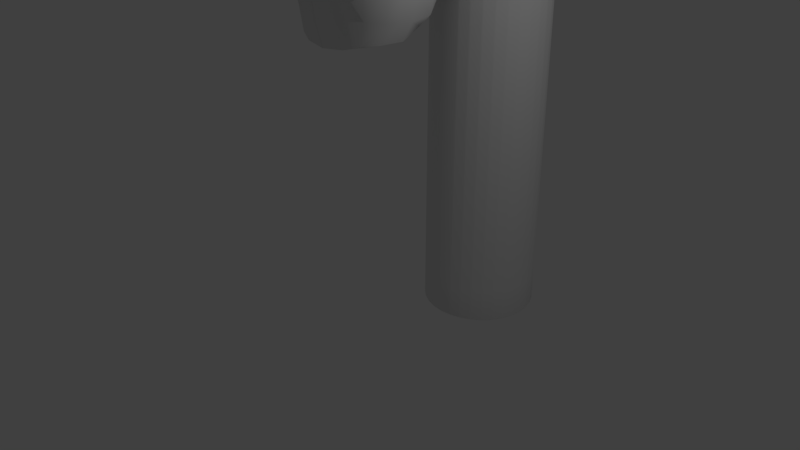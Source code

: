 # Source: OrgMech1_WIP_Modeling_9_ToArms.blend  (saved by Blender 2.79.0; exported with 4.5.12 LTS)
import bpy
from mathutils import Matrix  # noqa: F401  (used for matrix-valued properties, if any)

bpy.ops.wm.read_factory_settings(use_empty=True)
scene = bpy.context.scene
scene.name = 'Scene'

# ---- collections
col_collection_1 = bpy.data.collections.new('Collection 1'); scene.collection.children.link(col_collection_1)
col_collection_5 = bpy.data.collections.new('Collection 5'); scene.collection.children.link(col_collection_5)

# ---- node groups
ng_auto_smooth = bpy.data.node_groups.new('Auto Smooth', 'GeometryNodeTree')
_s = ng_auto_smooth.interface.new_socket(name='Geometry', in_out='OUTPUT', socket_type='NodeSocketGeometry')
_s = ng_auto_smooth.interface.new_socket(name='Geometry', in_out='INPUT', socket_type='NodeSocketGeometry')
_s = ng_auto_smooth.interface.new_socket(name='Angle', in_out='INPUT', socket_type='NodeSocketFloat')
_s.subtype = 'ANGLE'
_s.min_value = 0.0
_s.max_value = 3.142
ng_auto_smooth.is_modifier = True
_N = ng_auto_smooth.nodes; _L = ng_auto_smooth.links
n0 = _N.new('NodeGroupOutput'); n0.name = 'Group Output'; n0.location = (480, -100)
n1 = _N.new('NodeGroupInput'); n1.name = 'Group Input'; n1.location = (-420, -300)
n2 = _N.new('NodeGroupInput'); n2.name = 'Group Input.001'; n2.location = (-60, -100)
n3 = _N.new('GeometryNodeSetShadeSmooth'); n3.name = 'Set Shade Smooth'; n3.location = (120, -100)
n3.domain = 'EDGE'
n4 = _N.new('GeometryNodeSetShadeSmooth'); n4.name = 'Set Shade Smooth.001'; n4.location = (300, -100)
n5 = _N.new('GeometryNodeInputMeshEdgeAngle'); n5.name = 'Edge Angle'; n5.location = (-420, -220)
n6 = _N.new('GeometryNodeInputEdgeSmooth'); n6.name = 'Is Edge Smooth'; n6.location = (-60, -160)
n7 = _N.new('GeometryNodeInputShadeSmooth'); n7.name = 'Is Face Smooth'; n7.location = (-240, -340)
n8 = _N.new('FunctionNodeBooleanMath'); n8.name = 'Boolean Math'; n8.location = (-60, -220)
n9 = _N.new('FunctionNodeCompare'); n9.name = 'Compare'; n9.location = (-240, -180)
n9.operation = 'LESS_EQUAL'
_L.new(n5.outputs[0], n9.inputs[0])
_L.new(n4.outputs[0], n0.inputs[0])
_L.new(n1.outputs[1], n9.inputs[1])
_L.new(n9.outputs[0], n8.inputs[0])
_L.new(n7.outputs[0], n8.inputs[1])
_L.new(n2.outputs[0], n3.inputs[0])
_L.new(n6.outputs[0], n3.inputs[1])
_L.new(n3.outputs[0], n4.inputs[0])
_L.new(n8.outputs[0], n3.inputs[2])
n0.is_active_output = True

# ---- world
world_world = bpy.data.worlds.new('World'); scene.world = world_world
world_world.color = (0.05088, 0.05088, 0.05088)
world_world.use_sun_shadow = False
world_world.sun_shadow_jitter_overblur = 0.0
world_world.cycles.sampling_method = 'MANUAL'

# ---- cameras
cam_camera = bpy.data.cameras.new('Camera')
cam_camera.clip_end = 100.0
cam_camera.lens = 35.0
cam_camera.sensor_width = 32.0
cam_camera.sensor_height = 18.0
cam_camera.ortho_scale = 7.314
cam_camera.dof.focus_distance = 0.0

# ---- lights
light_lamp = bpy.data.lights.new('Lamp', 'POINT')
light_lamp.transmission_factor = 0.0
light_lamp.cutoff_distance = 30.0
light_lamp.energy = 100.0
light_lamp.shadow_buffer_clip_start = 1.001
light_lamp.shadow_soft_size = 0.1
light_lamp.shadow_maximum_resolution = 0.006
light_lamp.use_absolute_resolution = True

# ---- meshes
me_cylinder_002 = bpy.data.meshes.new('Cylinder.002')
me_cylinder_002.from_pydata([(0.0, 0.8, -3.346), (0.0, 0.8, 2.262), (0.1561, 0.7846, -3.346), (0.1561, 0.7846, 2.262), (0.3061, 0.7391, -3.346), (0.3061, 0.7391, 2.262), (0.4445, 0.6652, -3.346), (0.4445, 0.6652, 2.262), (0.5657, 0.5657, -3.346), (0.5657, 0.5657, 2.262), (0.6652, 0.4445, -3.346), (0.6652, 0.4445, 2.262), (0.7391, 0.3061, -3.346), (0.7391, 0.3061, 2.262), (0.7846, 0.1561, -3.346), (0.7846, 0.1561, 2.262), (0.8, 6.04e-08, -3.346), (0.8, 6.04e-08, 2.262), (0.7846, -0.1561, -3.346), (0.7846, -0.1561, 2.262), (0.7391, -0.3061, -3.346), (0.7391, -0.3061, 2.262), (0.6652, -0.4445, -3.346), (0.6652, -0.4445, 2.262), (0.5657, -0.5657, -3.346), (0.5657, -0.5657, 2.262), (0.4445, -0.6652, -3.346), (0.4445, -0.6652, 2.262), (0.3061, -0.7391, -3.346), (0.3061, -0.7391, 2.262), (0.1561, -0.7846, -3.346), (0.1561, -0.7846, 2.262), (0.0, -0.8, -3.346), (0.0, -0.8, 2.262), (0.0, 0.8, -2.878), (0.0, 0.8, -2.411), (0.0, 0.8, -1.944), (0.0, 0.8, -1.476), (0.0, 0.8, -1.009), (0.0, 0.8, -0.5419), (0.0, 0.8, -0.07467), (0.0, 0.8, 0.3926), (0.0, 0.8, 0.8599), (0.0, 0.8, 1.327), (0.0, 0.8, 1.794), (0.1561, 0.7846, 1.794), (0.1561, 0.7846, 1.327), (0.1561, 0.7846, 0.8599), (0.1561, 0.7846, 0.3926), (0.1561, 0.7846, -0.07467), (0.1561, 0.7846, -0.5419), (0.1561, 0.7846, -1.009), (0.1561, 0.7846, -1.476), (0.1561, 0.7846, -1.944), (0.1561, 0.7846, -2.411), (0.1561, 0.7846, -2.878), (0.3061, 0.7391, 1.794), (0.3061, 0.7391, 1.327), (0.3061, 0.7391, 0.8599), (0.3061, 0.7391, 0.3926), (0.3061, 0.7391, -0.07467), (0.3061, 0.7391, -0.5419), (0.3061, 0.7391, -1.009), (0.3061, 0.7391, -1.476), (0.3061, 0.7391, -1.944), (0.3061, 0.7391, -2.411), (0.3061, 0.7391, -2.878), (0.4445, 0.6652, 1.794), (0.4445, 0.6652, 1.327), (0.4445, 0.6652, 0.8599), (0.4445, 0.6652, 0.3926), (0.4445, 0.6652, -0.07467), (0.4445, 0.6652, -0.5419), (0.4445, 0.6652, -1.009), (0.4445, 0.6652, -1.476), (0.4445, 0.6652, -1.944), (0.4445, 0.6652, -2.411), (0.4445, 0.6652, -2.878), (0.5657, 0.5657, 1.794), (0.5657, 0.5657, 1.327), (0.5657, 0.5657, 0.8599), (0.5657, 0.5657, 0.3926), (0.5657, 0.5657, -0.07467), (0.5657, 0.5657, -0.5419), (0.5657, 0.5657, -1.009), (0.5657, 0.5657, -1.476), (0.5657, 0.5657, -1.944), (0.5657, 0.5657, -2.411), (0.5657, 0.5657, -2.878), (0.6652, 0.4445, 1.794), (0.6652, 0.4445, 1.327), (0.6652, 0.4445, 0.8599), (0.6652, 0.4445, 0.3926), (0.6652, 0.4445, -0.07467), (0.6652, 0.4445, -0.5419), (0.6652, 0.4445, -1.009), (0.6652, 0.4445, -1.476), (0.6652, 0.4445, -1.944), (0.6652, 0.4445, -2.411), (0.6652, 0.4445, -2.878), (0.7391, 0.3061, 1.794), (0.7391, 0.3061, 1.327), (0.7391, 0.3061, 0.8599), (0.7391, 0.3061, 0.3926), (0.7391, 0.3061, -0.07467), (0.7391, 0.3061, -0.5419), (0.7391, 0.3061, -1.009), (0.7391, 0.3061, -1.476), (0.7391, 0.3061, -1.944), (0.7391, 0.3061, -2.411), (0.7391, 0.3061, -2.878), (0.7846, 0.1561, 1.794), (0.7846, 0.1561, 1.327), (0.7846, 0.1561, 0.8599), (0.7846, 0.1561, 0.3926), (0.7846, 0.1561, -0.07467), (0.7846, 0.1561, -0.5419), (0.7846, 0.1561, -1.009), (0.7846, 0.1561, -1.476), (0.7846, 0.1561, -1.944), (0.7846, 0.1561, -2.411), (0.7846, 0.1561, -2.878), (0.8, 6.04e-08, 1.794), (0.8, 6.04e-08, 1.327), (0.8, 6.04e-08, 0.8599), (0.8, 6.04e-08, 0.3926), (0.8, 6.04e-08, -0.07467), (0.8, 6.04e-08, -0.5419), (0.8, 6.04e-08, -1.009), (0.8, 6.04e-08, -1.476), (0.8, 6.04e-08, -1.944), (0.8, 6.04e-08, -2.411), (0.8, 6.04e-08, -2.878), (0.7846, -0.1561, 1.794), (0.7846, -0.1561, 1.327), (0.7846, -0.1561, 0.8599), (0.7846, -0.1561, 0.3926), (0.7846, -0.1561, -0.07467), (0.7846, -0.1561, -0.5419), (0.7846, -0.1561, -1.009), (0.7846, -0.1561, -1.476), (0.7846, -0.1561, -1.944), (0.7846, -0.1561, -2.411), (0.7846, -0.1561, -2.878), (0.7391, -0.3061, 1.794), (0.7391, -0.3061, 1.327), (0.7391, -0.3061, 0.8599), (0.7391, -0.3061, 0.3926), (0.7391, -0.3061, -0.07467), (0.7391, -0.3061, -0.5419), (0.7391, -0.3061, -1.009), (0.7391, -0.3061, -1.476), (0.7391, -0.3061, -1.944), (0.7391, -0.3061, -2.411), (0.7391, -0.3061, -2.878), (0.6652, -0.4445, 1.794), (0.6652, -0.4445, 1.327), (0.6652, -0.4445, 0.8599), (0.6652, -0.4445, 0.3926), (0.6652, -0.4445, -0.07467), (0.6652, -0.4445, -0.5419), (0.6652, -0.4445, -1.009), (0.6652, -0.4445, -1.476), (0.6652, -0.4445, -1.944), (0.6652, -0.4445, -2.411), (0.6652, -0.4445, -2.878), (0.5657, -0.5657, 1.794), (0.5657, -0.5657, 1.327), (0.5657, -0.5657, 0.8599), (0.5657, -0.5657, 0.3926), (0.5657, -0.5657, -0.07467), (0.5657, -0.5657, -0.5419), (0.5657, -0.5657, -1.009), (0.5657, -0.5657, -1.476), (0.5657, -0.5657, -1.944), (0.5657, -0.5657, -2.411), (0.5657, -0.5657, -2.878), (0.4445, -0.6652, 1.794), (0.4445, -0.6652, 1.327), (0.4445, -0.6652, 0.8599), (0.4445, -0.6652, 0.3926), (0.4445, -0.6652, -0.07467), (0.4445, -0.6652, -0.5419), (0.4445, -0.6652, -1.009), (0.4445, -0.6652, -1.476), (0.4445, -0.6652, -1.944), (0.4445, -0.6652, -2.411), (0.4445, -0.6652, -2.878), (0.3061, -0.7391, 1.794), (0.3061, -0.7391, 1.327), (0.3061, -0.7391, 0.8599), (0.3061, -0.7391, 0.3926), (0.3061, -0.7391, -0.07467), (0.3061, -0.7391, -0.5419), (0.3061, -0.7391, -1.009), (0.3061, -0.7391, -1.476), (0.3061, -0.7391, -1.944), (0.3061, -0.7391, -2.411), (0.3061, -0.7391, -2.878), (0.1561, -0.7846, 1.794), (0.1561, -0.7846, 1.327), (0.1561, -0.7846, 0.8599), (0.1561, -0.7846, 0.3926), (0.1561, -0.7846, -0.07467), (0.1561, -0.7846, -0.5419), (0.1561, -0.7846, -1.009), (0.1561, -0.7846, -1.476), (0.1561, -0.7846, -1.944), (0.1561, -0.7846, -2.411), (0.1561, -0.7846, -2.878), (0.0, -0.8, 1.794), (0.0, -0.8, 1.327), (0.0, -0.8, 0.8599), (0.0, -0.8, 0.3926), (0.0, -0.8, -0.07467), (0.0, -0.8, -0.5419), (0.0, -0.8, -1.009), (0.0, -0.8, -1.476), (0.0, -0.8, -1.944), (0.0, -0.8, -2.411), (0.0, -0.8, -2.878), (0.0, 0.8, 0.6262), (0.1561, 0.7846, 0.6262), (0.3061, 0.7391, 0.6262), (0.4445, 0.6652, 0.6262), (0.5657, 0.5657, 0.6262), (0.6652, 0.4445, 0.6262), (0.7391, 0.3061, 0.6262), (0.7846, 0.1561, 0.6262), (0.8, 6.04e-08, 0.6262), (0.7846, -0.1561, 0.6262), (0.7391, -0.3061, 0.6262), (0.6652, -0.4445, 0.6262), (0.5657, -0.5657, 0.6262), (0.4445, -0.6652, 0.6262), (0.3061, -0.7391, 0.6262), (0.1561, -0.7846, 0.6262), (0.0, -0.8, 0.6262), (0.0, 0.8, 1.093), (0.1561, 0.7846, 1.093), (0.3061, 0.7391, 1.093), (0.4445, 0.6652, 1.093), (0.5657, 0.5657, 1.093), (0.6652, 0.4445, 1.093), (0.7391, 0.3061, 1.093), (0.7846, 0.1561, 1.093), (0.8, 6.04e-08, 1.093), (0.7846, -0.1561, 1.093), (0.7391, -0.3061, 1.093), (0.6652, -0.4445, 1.093), (0.5657, -0.5657, 1.093), (0.4445, -0.6652, 1.093), (0.3061, -0.7391, 1.093), (0.1561, -0.7846, 1.093), (0.0, -0.8, 1.093)], [], [(44, 1, 3, 45), (45, 3, 5, 56), (56, 5, 7, 67), (67, 7, 9, 78), (78, 9, 11, 89), (89, 11, 13, 100), (100, 13, 15, 111), (111, 15, 17, 122), (122, 17, 19, 133), (133, 19, 21, 144), (144, 21, 23, 155), (155, 23, 25, 166), (166, 25, 27, 177), (177, 27, 29, 188), (188, 29, 31, 199), (199, 31, 33, 210), (30, 209, 220, 32), (209, 208, 219, 220), (208, 207, 218, 219), (207, 206, 217, 218), (206, 205, 216, 217), (205, 204, 215, 216), (204, 203, 214, 215), (203, 202, 213, 214), (236, 201, 212, 237), (253, 200, 211, 254), (200, 199, 210, 211), (28, 198, 209, 30), (198, 197, 208, 209), (197, 196, 207, 208), (196, 195, 206, 207), (195, 194, 205, 206), (194, 193, 204, 205), (193, 192, 203, 204), (192, 191, 202, 203), (235, 190, 201, 236), (252, 189, 200, 253), (189, 188, 199, 200), (26, 187, 198, 28), (187, 186, 197, 198), (186, 185, 196, 197), (185, 184, 195, 196), (184, 183, 194, 195), (183, 182, 193, 194), (182, 181, 192, 193), (181, 180, 191, 192), (234, 179, 190, 235), (251, 178, 189, 252), (178, 177, 188, 189), (24, 176, 187, 26), (176, 175, 186, 187), (175, 174, 185, 186), (174, 173, 184, 185), (173, 172, 183, 184), (172, 171, 182, 183), (171, 170, 181, 182), (170, 169, 180, 181), (233, 168, 179, 234), (250, 167, 178, 251), (167, 166, 177, 178), (22, 165, 176, 24), (165, 164, 175, 176), (164, 163, 174, 175), (163, 162, 173, 174), (162, 161, 172, 173), (161, 160, 171, 172), (160, 159, 170, 171), (159, 158, 169, 170), (232, 157, 168, 233), (249, 156, 167, 250), (156, 155, 166, 167), (20, 154, 165, 22), (154, 153, 164, 165), (153, 152, 163, 164), (152, 151, 162, 163), (151, 150, 161, 162), (150, 149, 160, 161), (149, 148, 159, 160), (148, 147, 158, 159), (231, 146, 157, 232), (248, 145, 156, 249), (145, 144, 155, 156), (18, 143, 154, 20), (143, 142, 153, 154), (142, 141, 152, 153), (141, 140, 151, 152), (140, 139, 150, 151), (139, 138, 149, 150), (138, 137, 148, 149), (137, 136, 147, 148), (230, 135, 146, 231), (247, 134, 145, 248), (134, 133, 144, 145), (16, 132, 143, 18), (132, 131, 142, 143), (131, 130, 141, 142), (130, 129, 140, 141), (129, 128, 139, 140), (128, 127, 138, 139), (127, 126, 137, 138), (126, 125, 136, 137), (229, 124, 135, 230), (246, 123, 134, 247), (123, 122, 133, 134), (14, 121, 132, 16), (121, 120, 131, 132), (120, 119, 130, 131), (119, 118, 129, 130), (118, 117, 128, 129), (117, 116, 127, 128), (116, 115, 126, 127), (115, 114, 125, 126), (228, 113, 124, 229), (245, 112, 123, 246), (112, 111, 122, 123), (12, 110, 121, 14), (110, 109, 120, 121), (109, 108, 119, 120), (108, 107, 118, 119), (107, 106, 117, 118), (106, 105, 116, 117), (105, 104, 115, 116), (104, 103, 114, 115), (227, 102, 113, 228), (244, 101, 112, 245), (101, 100, 111, 112), (10, 99, 110, 12), (99, 98, 109, 110), (98, 97, 108, 109), (97, 96, 107, 108), (96, 95, 106, 107), (95, 94, 105, 106), (94, 93, 104, 105), (93, 92, 103, 104), (226, 91, 102, 227), (243, 90, 101, 244), (90, 89, 100, 101), (8, 88, 99, 10), (88, 87, 98, 99), (87, 86, 97, 98), (86, 85, 96, 97), (85, 84, 95, 96), (84, 83, 94, 95), (83, 82, 93, 94), (82, 81, 92, 93), (225, 80, 91, 226), (242, 79, 90, 243), (79, 78, 89, 90), (6, 77, 88, 8), (77, 76, 87, 88), (76, 75, 86, 87), (75, 74, 85, 86), (74, 73, 84, 85), (73, 72, 83, 84), (72, 71, 82, 83), (71, 70, 81, 82), (224, 69, 80, 225), (241, 68, 79, 242), (68, 67, 78, 79), (4, 66, 77, 6), (66, 65, 76, 77), (65, 64, 75, 76), (64, 63, 74, 75), (63, 62, 73, 74), (62, 61, 72, 73), (61, 60, 71, 72), (60, 59, 70, 71), (223, 58, 69, 224), (240, 57, 68, 241), (57, 56, 67, 68), (2, 55, 66, 4), (55, 54, 65, 66), (54, 53, 64, 65), (53, 52, 63, 64), (52, 51, 62, 63), (51, 50, 61, 62), (50, 49, 60, 61), (49, 48, 59, 60), (222, 47, 58, 223), (239, 46, 57, 240), (46, 45, 56, 57), (0, 34, 55, 2), (34, 35, 54, 55), (35, 36, 53, 54), (36, 37, 52, 53), (37, 38, 51, 52), (38, 39, 50, 51), (39, 40, 49, 50), (40, 41, 48, 49), (221, 42, 47, 222), (238, 43, 46, 239), (43, 44, 45, 46), (3, 1, 33, 31), (5, 3, 31, 29), (7, 5, 29, 27), (9, 7, 27, 25), (11, 9, 25, 23), (13, 11, 23, 21), (15, 13, 21, 19, 17), (0, 2, 30, 32), (2, 4, 28, 30), (4, 6, 26, 28), (6, 8, 24, 26), (8, 10, 22, 24), (10, 12, 14, 16, 18, 20, 22), (41, 221, 222, 48), (48, 222, 223, 59), (59, 223, 224, 70), (70, 224, 225, 81), (81, 225, 226, 92), (92, 226, 227, 103), (103, 227, 228, 114), (114, 228, 229, 125), (125, 229, 230, 136), (136, 230, 231, 147), (147, 231, 232, 158), (158, 232, 233, 169), (169, 233, 234, 180), (180, 234, 235, 191), (191, 235, 236, 202), (202, 236, 237, 213), (42, 238, 239, 47), (47, 239, 240, 58), (58, 240, 241, 69), (69, 241, 242, 80), (80, 242, 243, 91), (91, 243, 244, 102), (102, 244, 245, 113), (113, 245, 246, 124), (124, 246, 247, 135), (135, 247, 248, 146), (146, 248, 249, 157), (157, 249, 250, 168), (168, 250, 251, 179), (179, 251, 252, 190), (190, 252, 253, 201), (201, 253, 254, 212)])
me_cylinder_002.polygons.foreach_set('use_smooth', [True] * 237)
me_cylinder_002.use_remesh_preserve_volume = False
me_cylinder_002.use_remesh_preserve_attributes = False
me_cylinder_002.use_mirror_vertex_groups = False
me_cylinder_002.update()
me_cube_004 = bpy.data.meshes.new('Cube.004')
me_cube_004.from_pydata([(0.0, 0.7753, -0.1729), (0.0, 0.762, -0.02176), (0.0, 0.7223, 0.1294), (0.0, 0.6563, 0.2671), (0.1954, 0.762, -0.1703), (0.3462, 0.7223, -0.1661), (0.484, 0.6563, -0.1651), (0.0, 0.762, -0.3056), (0.0, 0.7223, -0.4206), (0.0, 0.6563, -0.5205), (0.1926, 0.7489, -0.02445), (0.3408, 0.7098, -0.02969), (0.4761, 0.6449, -0.03492), (0.1871, 0.7098, 0.124), (0.3293, 0.6732, 0.1125), (0.4579, 0.6133, 0.09961), (0.1815, 0.6449, 0.2593), (0.3165, 0.6133, 0.2411), (0.4345, 0.564, 0.2177), (0.1926, 0.7489, -0.3002), (0.1871, 0.7098, -0.4132), (0.1815, 0.6449, -0.5115), (0.3408, 0.7098, -0.2875), (0.3293, 0.6732, -0.3946), (0.3165, 0.6133, -0.4887), (0.4761, 0.6449, -0.2812), (0.4579, 0.6133, -0.3822), (0.4345, 0.564, -0.4682), (0.8116, 4.864e-10, -0.179), (0.8001, 0.1573, -0.1788), (0.7604, 0.3081, -0.176), (0.6944, 0.4459, -0.1714), (0.7976, 4.864e-10, -0.02142), (0.7563, 1.337e-09, 0.1294), (0.6893, 4.864e-10, 0.2671), (0.7875, -0.1573, -0.1787), (0.7293, -0.3055, -0.1758), (0.6409, -0.4355, -0.1714), (0.7987, 4.864e-10, -0.3292), (0.7594, -3.639e-10, -0.4556), (0.6937, 4.864e-10, -0.5586), (0.787, 0.1545, -0.324), (0.7479, 0.3027, -0.3085), (0.683, 0.4381, -0.2931), (0.7479, 0.149, -0.448), (0.7113, 0.2912, -0.4247), (0.6514, 0.4198, -0.3986), (0.683, 0.1434, -0.5488), (0.6514, 0.2784, -0.5234), (0.6021, 0.3964, -0.4867), (0.787, 0.1545, -0.02419), (0.7479, 0.149, 0.124), (0.6829, 0.1434, 0.2593), (0.7479, 0.3027, -0.02998), (0.7113, 0.2912, 0.1125), (0.6514, 0.2784, 0.2411), (0.683, 0.4381, -0.03552), (0.6514, 0.4198, 0.09967), (0.6021, 0.3964, 0.2177), (0.7731, -0.1545, -0.02419), (0.7154, -0.2997, -0.02999), (0.6284, -0.4273, -0.03552), (0.7312, -0.1487, 0.124), (0.6761, -0.2867, 0.1125), (0.595, -0.408, 0.09967), (0.6649, -0.1424, 0.2593), (0.6153, -0.2716, 0.2411), (0.5466, -0.3823, 0.2177), (0.7754, -0.1545, -0.3235), (0.7381, -0.1484, -0.4477), (0.6747, -0.1406, -0.5488), (0.7185, -0.2997, -0.308), (0.6851, -0.2867, -0.4239), (0.6288, -0.2695, -0.5231), (0.6317, -0.4273, -0.2931), (0.6049, -0.408, -0.3986), (0.5615, -0.3817, -0.4866), (0.0, -0.7346, -0.1718), (0.08933, -0.7213, -0.1689), (0.2401, -0.6816, -0.1646), (0.3897, -0.6156, -0.1639), (0.0, -0.6996, 0.1294), (0.0, -0.6336, 0.2671), (0.0, -0.7213, -0.303), (0.0, -0.6816, -0.417), (0.0, -0.6156, -0.5169), (0.09172, -0.7083, -0.2974), (0.2393, -0.6692, -0.2848), (0.3855, -0.6042, -0.2791), (0.09909, -0.6692, -0.4097), (0.2397, -0.6326, -0.3911), (0.3767, -0.5726, -0.3796), (0.1111, -0.6042, -0.5079), (0.2433, -0.5726, -0.4853), (0.3663, -0.5233, -0.4658), (0.08101, -0.6872, 0.124), (0.08698, -0.6222, 0.2593), (0.2347, -0.6692, -0.02948), (0.2232, -0.6506, 0.1125), (0.221, -0.5906, 0.2411), (0.3816, -0.6042, -0.03469), (0.3624, -0.5906, 0.0996), (0.3463, -0.5413, 0.2177), (0.0, 4.864e-10, -0.8069), (0.0, 0.1573, -0.7936), (0.0, 0.3081, -0.7539), (0.0, 0.4459, -0.6879), (0.1954, 4.864e-10, -0.7936), (0.3461, 5.074e-05, -0.7539), (0.4836, 0.0003473, -0.7011), (0.0, -0.155, -0.7936), (0.0, -0.2979, -0.7539), (0.0, -0.4272, -0.6879), (0.1926, 0.1545, -0.7805), (0.3408, 0.149, -0.7414), (0.4761, 0.1434, -0.6893), (0.1871, 0.3027, -0.7414), (0.3293, 0.2912, -0.7048), (0.4579, 0.2784, -0.6565), (0.1815, 0.4381, -0.6765), (0.3165, 0.4198, -0.6449), (0.4345, 0.3964, -0.6053), (0.1892, -0.1519, -0.7805), (0.1725, -0.2922, -0.7414), (0.1497, -0.4192, -0.6765), (0.3353, -0.145, -0.7414), (0.3112, -0.2797, -0.7048), (0.2807, -0.4006, -0.6449), (0.4694, -0.138, -0.6893), (0.4384, -0.2651, -0.6565), (0.3982, -0.3764, -0.6054), (0.0, 4.864e-10, 0.5965), (0.0, 0.1573, 0.5833), (0.0, 0.3081, 0.5436), (0.0, 0.4459, 0.4776), (0.0, -0.1573, 0.5833), (0.0, -0.3055, 0.5436), (0.0, -0.4355, 0.4776), (0.1929, 4.864e-10, 0.5833), (0.3421, -3.639e-10, 0.5436), (0.4789, 4.864e-10, 0.4776), (0.1926, 0.1545, 0.5702), (0.1871, 0.3027, 0.5311), (0.1815, 0.4381, 0.4662), (0.3408, 0.149, 0.5311), (0.3293, 0.2912, 0.4945), (0.3165, 0.4198, 0.4345), (0.4761, 0.1434, 0.4662), (0.4579, 0.2784, 0.4345), (0.4345, 0.3964, 0.3853), (0.1788, -0.1545, 0.5702), (0.324, -0.1487, 0.5311), (0.458, -0.1424, 0.4662), (0.1554, -0.2997, 0.5311), (0.294, -0.2867, 0.4945), (0.4218, -0.2716, 0.4345), (0.1287, -0.4273, 0.4662), (0.2601, -0.408, 0.4345), (0.379, -0.3823, 0.3853), (0.4214, 0.493, -0.5416), (0.3098, 0.5291, -0.5716), (0.1787, 0.5543, -0.5982), (0.0, 0.5641, -0.6084), (0.0, 0.5641, 0.3854), (0.1787, 0.5543, 0.3755), (0.3098, 0.5291, 0.3504), (0.4214, 0.493, 0.3143), (0.5311, 0.493, 0.2046), (0.5672, 0.5291, 0.09291), (0.5923, 0.5543, -0.03796), (0.6022, 0.5641, -0.1673), (0.5923, 0.5543, -0.2829), (0.5672, 0.5291, -0.3823), (0.5311, 0.493, -0.4643), (0.4946, -0.3649, -0.5564), (0.547, -0.2595, -0.5994), (0.5851, -0.1358, -0.6286), (0.6017, 0.0002446, -0.6397), (0.5923, 0.1407, -0.6286), (0.5672, 0.2717, -0.5994), (0.5311, 0.3834, -0.5564), (0.5311, 0.3834, 0.3143), (0.5672, 0.2717, 0.3504), (0.5923, 0.1407, 0.3755), (0.5968, 4.864e-10, 0.3854), (0.574, -0.1393, 0.3755), (0.5313, -0.2642, 0.3504), (0.477, -0.3687, 0.3143), (0.4573, -0.473, 0.2046), (0.4897, -0.5098, 0.09291), (0.5151, -0.5354, -0.03796), (0.5257, -0.5454, -0.1673), (0.5187, -0.5354, -0.2829), (0.5003, -0.5098, -0.3823), (0.4732, -0.473, -0.4642), (0.0, -0.5414, -0.6079), (0.127, -0.5316, -0.5977), (0.2539, -0.5064, -0.5712), (0.3672, -0.4704, -0.5414), (0.3476, -0.473, 0.3143), (0.2323, -0.5098, 0.3504), (0.1039, -0.5354, 0.3755), (0.0, -0.5454, 0.3854), (0.446, -0.4368, -0.5193), (0.428, -0.4386, 0.2792), (0.496, 0.4579, -0.5194), (0.496, 0.4579, 0.2792), (0.0, -0.9435, -0.09271), (0.08178, -0.9373, -0.09136), (0.118, -0.9189, -0.08938), (0.0, -0.9373, -0.02298), (0.0, -0.9272, 0.04728), (0.08111, -0.9312, -0.02421), (0.1167, -0.9131, -0.02657), (0.07978, -0.9214, 0.04475), (0.114, -0.9044, 0.03941)], [], [(0, 1, 10, 4), (4, 10, 11, 5), (5, 11, 12, 6), (6, 12, 169, 170), (1, 2, 13, 10), (10, 13, 14, 11), (11, 14, 15, 12), (12, 15, 168, 169), (2, 3, 16, 13), (13, 16, 17, 14), (14, 17, 18, 15), (15, 18, 167, 168), (3, 163, 164, 16), (16, 164, 165, 17), (17, 165, 166, 18), (18, 166, 206, 167), (0, 4, 19, 7), (7, 19, 20, 8), (8, 20, 21, 9), (9, 21, 161, 162), (4, 5, 22, 19), (19, 22, 23, 20), (20, 23, 24, 21), (21, 24, 160, 161), (5, 6, 25, 22), (22, 25, 26, 23), (23, 26, 27, 24), (24, 27, 159, 160), (6, 170, 171, 25), (25, 171, 172, 26), (26, 172, 173, 27), (27, 173, 205, 159), (28, 38, 41, 29), (29, 41, 42, 30), (30, 42, 43, 31), (31, 43, 171, 170), (38, 39, 44, 41), (41, 44, 45, 42), (42, 45, 46, 43), (43, 46, 172, 171), (39, 40, 47, 44), (44, 47, 48, 45), (45, 48, 49, 46), (46, 49, 173, 172), (40, 177, 178, 47), (47, 178, 179, 48), (48, 179, 180, 49), (49, 180, 205, 173), (28, 29, 50, 32), (32, 50, 51, 33), (33, 51, 52, 34), (34, 52, 183, 184), (29, 30, 53, 50), (50, 53, 54, 51), (51, 54, 55, 52), (52, 55, 182, 183), (30, 31, 56, 53), (53, 56, 57, 54), (54, 57, 58, 55), (55, 58, 181, 182), (31, 170, 169, 56), (56, 169, 168, 57), (57, 168, 167, 58), (58, 167, 206, 181), (28, 32, 59, 35), (35, 59, 60, 36), (36, 60, 61, 37), (37, 61, 190, 191), (32, 33, 62, 59), (59, 62, 63, 60), (60, 63, 64, 61), (61, 64, 189, 190), (33, 34, 65, 62), (62, 65, 66, 63), (63, 66, 67, 64), (64, 67, 188, 189), (34, 184, 185, 65), (65, 185, 186, 66), (66, 186, 187, 67), (67, 187, 204, 188), (28, 35, 68, 38), (38, 68, 69, 39), (39, 69, 70, 40), (40, 70, 176, 177), (35, 36, 71, 68), (68, 71, 72, 69), (69, 72, 73, 70), (70, 73, 175, 176), (36, 37, 74, 71), (71, 74, 75, 72), (72, 75, 76, 73), (73, 76, 174, 175), (37, 191, 192, 74), (74, 192, 193, 75), (75, 193, 194, 76), (76, 194, 203, 174), (77, 83, 86, 78), (78, 86, 87, 79), (79, 87, 88, 80), (80, 88, 192, 191), (83, 84, 89, 86), (86, 89, 90, 87), (87, 90, 91, 88), (88, 91, 193, 192), (84, 85, 92, 89), (89, 92, 93, 90), (90, 93, 94, 91), (91, 94, 194, 193), (85, 195, 196, 92), (92, 196, 197, 93), (93, 197, 198, 94), (94, 198, 203, 194), (97, 98, 215, 213), (78, 79, 209, 208), (81, 95, 96, 82), (82, 96, 201, 202), (95, 81, 211, 214), (98, 95, 214, 215), (95, 98, 99, 96), (96, 99, 200, 201), (79, 80, 100, 97), (97, 100, 101, 98), (98, 101, 102, 99), (99, 102, 199, 200), (80, 191, 190, 100), (100, 190, 189, 101), (101, 189, 188, 102), (102, 188, 204, 199), (103, 104, 113, 107), (107, 113, 114, 108), (108, 114, 115, 109), (109, 115, 178, 177), (104, 105, 116, 113), (113, 116, 117, 114), (114, 117, 118, 115), (115, 118, 179, 178), (105, 106, 119, 116), (116, 119, 120, 117), (117, 120, 121, 118), (118, 121, 180, 179), (106, 162, 161, 119), (119, 161, 160, 120), (120, 160, 159, 121), (121, 159, 205, 180), (103, 107, 122, 110), (110, 122, 123, 111), (111, 123, 124, 112), (112, 124, 196, 195), (107, 108, 125, 122), (122, 125, 126, 123), (123, 126, 127, 124), (124, 127, 197, 196), (108, 109, 128, 125), (125, 128, 129, 126), (126, 129, 130, 127), (127, 130, 198, 197), (109, 177, 176, 128), (128, 176, 175, 129), (129, 175, 174, 130), (130, 174, 203, 198), (131, 138, 141, 132), (132, 141, 142, 133), (133, 142, 143, 134), (134, 143, 164, 163), (138, 139, 144, 141), (141, 144, 145, 142), (142, 145, 146, 143), (143, 146, 165, 164), (139, 140, 147, 144), (144, 147, 148, 145), (145, 148, 149, 146), (146, 149, 166, 165), (140, 184, 183, 147), (147, 183, 182, 148), (148, 182, 181, 149), (149, 181, 206, 166), (131, 135, 150, 138), (138, 150, 151, 139), (139, 151, 152, 140), (140, 152, 185, 184), (135, 136, 153, 150), (150, 153, 154, 151), (151, 154, 155, 152), (152, 155, 186, 185), (136, 137, 156, 153), (153, 156, 157, 154), (154, 157, 158, 155), (155, 158, 187, 186), (137, 202, 201, 156), (156, 201, 200, 157), (157, 200, 199, 158), (158, 199, 204, 187), (207, 208, 212, 210), (210, 212, 214, 211), (208, 209, 213, 212), (212, 213, 215, 214), (79, 97, 213, 209), (77, 78, 208, 207)])
me_cube_004.use_remesh_preserve_volume = False
me_cube_004.use_remesh_preserve_attributes = False
me_cube_004.use_mirror_vertex_groups = False
me_cube_004.update()
me_cube_003 = bpy.data.meshes.new('Cube.003')
me_cube_003.from_pydata([(0.0, 1.245, 0.5036), (0.2345, 0.7127, 0.0), (0.0, 0.7127, -0.1826), (0.1904, 0.7002, 0.3264), (0.2156, 0.7002, -0.1583), (0.8169, 0.0, 0.0), (0.7703, 0.3455, 5.345e-07), (0.8141, 0.0, 0.3507), (0.7707, -0.3435, 0.0004284), (0.7705, -1.075e-06, -0.3449), (0.7267, 0.3215, -0.3209), (0.7427, 0.3209, 0.325), (0.7591, -0.3264, 0.3264), (0.7269, -0.3197, -0.3212), (0.0, -0.7915, 0.03417), (0.2786, -0.7233, 0.03931), (0.0, -0.9994, 0.3472), (0.2839, -0.6641, -0.3234), (0.2967, -1.007, 0.3273), (0.0, 0.0, -0.5895), (0.0, 0.3507, -0.4715), (0.3507, 0.0, -0.5895), (0.0, -0.3507, -0.5895), (0.3264, 0.3264, -0.4715), (0.3264, -0.3264, -0.5895), (0.0, 0.0, 0.8785), (0.0, 0.3507, 0.8194), (0.0, -0.3507, 0.8194), (0.3507, 0.0, 0.8194), (0.3264, 0.3264, 0.7639), (0.3264, -0.3264, 0.7639), (0.3021, 0.5764, -0.2792), (0.0, 0.5764, -0.3058), (0.0, 0.6432, 0.6432), (0.1657, 0.599, 0.599), (0.5894, 0.5876, 0.2986), (0.6324, 0.6319, 0.0), (0.5977, 0.5882, -0.1286), (0.599, 0.3021, 0.599), (0.6432, 0.0, 0.6432), (0.599, -0.3021, 0.599), (0.5649, -0.5917, 0.3018), (0.6175, -0.559, 0.0), (0.5553, -0.5012, -0.2985), (0.1688, -1.192, 0.5684), (0.0, -1.207, 0.61), (0.4961, -0.4959, -0.58), (0.4945, -0.5203, 0.5017), (0.5093, 0.5093, 0.5093), (0.0, 0.7194, 0.1753), (0.2255, 0.7065, 0.1632), (0.7934, -1.057e-06, 0.1741), (0.7484, 0.3333, 0.1612), (0.7486, -0.3319, 0.1618), (0.0, -0.7816, 0.2038), (0.281, -0.7432, 0.1939), (0.6152, 0.61, 0.1478), (0.5814, -0.571, 0.1517), (0.0, 1.251, 0.3283), (0.1779, 0.6817, 0.4627), (0.7313, 0.0, 0.497), (0.6814, 0.3142, 0.4627), (0.6814, -0.3142, 0.4627), (0.0, -1.239, 0.4668), (0.1691, -1.223, 0.4388), (0.5541, 0.5541, 0.4057), (0.5405, -0.5615, 0.4031), (0.5291, 0.7313, 0.0), (0.4631, 0.6679, 0.31), (0.5017, 0.6814, -0.1462), (0.3909, -0.6343, 0.02104), (0.3817, -0.5826, -0.3118), (0.4169, -0.7209, 0.3149), (0.497, 0.0, -0.5895), (0.4627, 0.3142, -0.4715), (0.4627, -0.3142, -0.5895), (0.4627, 0.3142, 0.6814), (0.497, 0.0, 0.7313), (0.4627, -0.3142, 0.6814), (0.4322, 0.5764, -0.2446), (0.3973, -0.5393, -0.6086), (0.3903, -0.8494, 0.535), (0.3886, -0.6668, 0.1734), (0.5154, 0.7064, 0.1571), (0.4136, -0.8346, 0.4209), (0.4342, 0.6178, 0.4342), (0.0, 1.175, 0.7962), (0.09676, 0.709, -0.1754), (0.1023, -0.7592, 0.03747), (0.1046, -0.7023, -0.3399), (0.08795, -1.002, 0.3413), (0.104, 0.0, -0.5895), (0.09676, 0.3435, -0.4715), (0.09676, -0.3435, -0.5895), (0.09676, 0.3435, 0.803), (0.104, 0.0, 0.861), (0.09676, -0.3435, 0.803), (0.08955, 0.5764, -0.2979), (0.08955, 0.6301, 0.6301), (0.08654, -0.6139, -0.6517), (0.04996, -1.202, 0.5977), (0.1074, -0.7699, 0.2008), (0.1004, 0.7155, 0.1717), (0.05005, -1.235, 0.4585), (0.0, 1.225, 0.6499), (0.5263, 1.288, 1.019), (0.5224, 1.261, 1.064), (0.5751, 1.167, 1.091), (0.6199, 1.163, 1.064), (0.5303, 1.171, 1.118), (0.5564, 1.246, 1.049), (0.5904, 1.231, 1.034), (0.6052, 1.246, 1.0), (0.5658, 1.267, 1.009), (0.7936, -0.173, 0.0), (0.7696, -0.1606, 0.3383), (0.7486, -0.1607, -0.3329), (0.0, -0.1753, -0.5895), (0.3385, -0.1632, -0.5895), (0.0, -0.1753, 0.849), (0.3385, -0.1632, 0.7917), (0.6065, -0.1486, -0.5809), (0.6211, -0.151, 0.6211), (0.7709, -0.1668, 0.168), (0.7064, -0.1571, 0.4798), (0.4798, -0.1571, 0.7064), (0.4798, -0.1571, -0.5895), (0.1004, -0.1717, 0.832), (0.1004, -0.1717, -0.5895), (0.4727, 0.6814, 0.3142), (0.6024, 0.599, 0.3021), (0.7968, -3.119e-06, 0.3506), (0.7591, 0.3264, 0.3264), (0.7865, -0.1632, 0.3385), (0.7428, -0.32, 0.3257), (0.579, -0.6013, 0.3025), (0.1054, -0.7759, 0.03496), (0.2864, -0.7388, 0.03684), (0.3997, -0.6489, 0.01842), (0.6065, -0.5451, 0.0007488), (-0.002612, -0.7748, 0.03667), (-0.002715, -0.7187, -0.3471), (-0.002793, -0.627, -0.6595), (0.5842, -0.2959, -0.5822), (0.6283, -2.526e-06, -0.5807), (0.5845, 0.2974, -0.4633), (0.4974, 0.5764, -0.2173), (0.5952, -0.5809, 0.1529), (0.2954, -0.5833, -0.6341), (0.4057, 0.5764, -0.2523), (0.5055, 0.6929, 0.1535), (0.5185, 0.7175, -4.444e-07), (0.4919, 0.6683, -0.1407), (0.0, 0.8975, 0.3283), (0.2535, 1.245, -0.1959), (0.1152, 1.254, -0.1959), (0.0, 0.8214, 0.7962), (0.2393, 0.8847, 0.3161), (0.2042, 0.8784, 0.4793), (0.0, 1.245, -0.3785), (0.1916, 0.8599, 0.6156), (0.1795, 0.7771, 0.7519), (0.09771, 0.8083, 0.783), (0.1085, 0.8937, 0.3247), (0.0, 1.258, -0.1959), (0.2393, 1.239, 0.3161), (0.2042, 1.232, 0.4793), (0.1049, 1.241, 0.4964), (0.1916, 1.214, 0.6156), (0.1795, 1.131, 0.7519), (0.09771, 1.162, 0.783), (0.1085, 1.248, 0.3247), (0.1013, 1.222, 0.6397), (0.108, 1.241, -0.3713), (0.2345, 1.232, -0.3542), (0.0, 1.251, -0.02051), (0.2445, 1.239, -0.03266), (0.1116, 1.248, -0.02411)], [], [(33, 98, 162, 156), (150, 68, 35, 56), (50, 102, 163, 157), (29, 76, 107, 109), (4, 87, 173, 174), (87, 4, 31, 97), (151, 36, 37, 152), (152, 37, 146, 79), (5, 9, 10, 6), (6, 10, 37, 36), (9, 144, 145, 10), (10, 145, 146, 37), (51, 52, 11, 131), (60, 61, 38, 39), (52, 56, 35, 11), (61, 65, 48, 38), (123, 115, 134, 53), (53, 134, 41, 57), (124, 122, 40, 62), (62, 40, 47, 66), (114, 8, 13, 116), (116, 13, 143, 121), (8, 139, 43, 13), (13, 43, 46, 143), (88, 89, 17, 15), (70, 71, 43, 139), (89, 99, 148, 17), (71, 80, 46, 43), (101, 55, 18, 90), (103, 64, 44, 100), (82, 147, 135, 72), (84, 66, 47, 81), (91, 92, 23, 21), (92, 97, 31, 23), (148, 99, 93, 24), (128, 118, 24, 93), (143, 46, 80, 75), (144, 121, 126, 73), (95, 28, 29, 94), (94, 29, 34, 98), (77, 39, 38, 76), (59, 34, 106, 105), (127, 96, 30, 120), (125, 78, 40, 122), (96, 100, 44, 30), (78, 81, 47, 40), (138, 42, 147, 82), (136, 137, 55, 101), (8, 53, 57, 139), (114, 123, 53, 8), (6, 36, 56, 52), (5, 6, 52, 51), (151, 150, 56, 36), (102, 50, 176, 177), (72, 135, 66, 84), (90, 18, 64, 103), (12, 62, 66, 135), (133, 124, 62, 12), (132, 130, 65, 61), (7, 132, 61, 60), (129, 85, 65, 130), (102, 49, 153, 163), (3, 59, 85, 129), (18, 72, 84, 64), (1, 50, 83, 67), (137, 138, 82, 55), (30, 44, 81, 78), (120, 30, 78, 125), (85, 59, 105, 113), (28, 77, 76, 29), (99, 142, 22, 93), (118, 126, 75, 24), (23, 31, 149, 74), (21, 23, 74, 73), (64, 84, 81, 44), (55, 82, 72, 18), (17, 148, 80, 71), (15, 17, 71, 70), (4, 69, 149, 31), (1, 67, 69, 4), (34, 29, 109, 106), (50, 3, 129, 83), (34, 59, 160, 161), (16, 90, 103, 63), (87, 2, 159, 173), (14, 136, 101, 54), (27, 45, 100, 96), (119, 27, 96, 127), (26, 94, 98, 33), (25, 95, 94, 26), (121, 143, 75, 126), (117, 128, 93, 22), (20, 32, 97, 92), (19, 20, 92, 91), (63, 103, 100, 45), (54, 101, 90, 16), (141, 142, 99, 89), (140, 141, 89, 88), (2, 87, 97, 32), (1, 4, 174, 154), (98, 34, 161, 162), (59, 3, 158, 160), (113, 110, 111, 112), (107, 108, 111, 110), (109, 107, 110, 106), (105, 106, 110, 113), (65, 85, 113, 112), (76, 38, 108, 107), (38, 48, 111, 108), (48, 65, 112, 111), (19, 91, 128, 117), (25, 119, 127, 95), (21, 73, 126, 118), (28, 120, 125, 77), (7, 60, 124, 133), (5, 51, 123, 114), (77, 125, 122, 39), (95, 127, 120, 28), (145, 144, 73, 74), (91, 21, 118, 128), (9, 116, 121, 144), (5, 114, 116, 9), (60, 39, 122, 124), (51, 131, 115, 123), (35, 68, 129, 130), (131, 11, 132, 7), (11, 35, 130, 132), (134, 115, 133, 12), (41, 134, 12, 135), (88, 15, 137, 136), (70, 139, 42, 138), (139, 57, 147, 42), (146, 145, 74, 149, 79), (57, 41, 135, 147), (15, 70, 138, 137), (80, 148, 24, 75), (150, 151, 67, 83), (152, 79, 149, 69), (151, 152, 69, 67), (68, 150, 83, 129), (140, 88, 136, 14), (115, 131, 7, 133), (161, 160, 168, 169), (157, 163, 171, 165), (158, 157, 165, 166), (163, 153, 58, 171), (162, 161, 169, 170), (160, 158, 166, 168), (3, 50, 157, 158), (171, 167, 166, 165), (172, 170, 169, 168), (167, 172, 168, 166), (0, 104, 172, 167), (104, 86, 170, 172), (58, 0, 167, 171), (156, 162, 170, 86), (155, 154, 174, 173), (155, 177, 176, 154), (164, 175, 177, 155), (164, 155, 173, 159), (50, 1, 154, 176), (49, 102, 177, 175)])
me_cube_003.polygons.foreach_set('use_smooth', [True] * 162)
me_cube_003.use_remesh_preserve_volume = False
me_cube_003.use_remesh_preserve_attributes = False
me_cube_003.use_mirror_vertex_groups = False
me_cube_003.update()

# ---- objects
ob_lamp = bpy.data.objects.new('Lamp', light_lamp)
ob_camera = bpy.data.objects.new('Camera', cam_camera)
ob_cylinder = bpy.data.objects.new('Cylinder', me_cylinder_002)
ob_head2 = bpy.data.objects.new('Head2', me_cube_004)
ob_head1 = bpy.data.objects.new('Head1', me_cube_003)

# ---- transforms, parenting, visibility, modifiers, constraints
ob_lamp.location = (4.076, 1.005, 5.904)
ob_lamp.rotation_euler = (0.6503, 0.05522, 1.866)
ob_lamp.lock_rotations_4d = False
ob_lamp.empty_display_type = 'ARROWS'
ob_lamp.color = (0.0, 0.0, 0.0, 0.0)
ob_lamp.lineart.crease_threshold = 0.0
ob_camera.location = (7.481, -6.508, 5.344)
ob_camera.rotation_euler = (1.109, 0.0, 0.8149)
ob_camera.lock_rotations_4d = False
ob_camera.empty_display_type = 'ARROWS'
ob_camera.color = (0.0, 0.0, 0.0, 0.0)
ob_camera.display_type = 'WIRE'
ob_camera.lineart.crease_threshold = 0.0
ob_cylinder.location = (0.0, 2.165, 1.897)
ob_cylinder.lineart.crease_threshold = 0.0
_m = ob_cylinder.modifiers.new('Bevel', 'BEVEL')
_m.width = 0.01
_m.width_pct = 0.01
_m.segments = 3
_m.limit_method = 'NONE'
_m.spread = 0.0
_m = ob_cylinder.modifiers.new('Mirror', 'MIRROR')
_m.use_clip = True
_m = ob_cylinder.modifiers.new('Auto Smooth', 'NODES')
_m.node_group = ng_auto_smooth
_gi = [s.identifier for s in ng_auto_smooth.interface.items_tree if s.item_type == 'SOCKET' and s.in_out == 'INPUT']
_m[_gi[1]] = 1.047  # Angle
ob_head2.location = (0.0, 0.0, 10.39)
ob_head2.hide_viewport = True
ob_head2.lineart.crease_threshold = 0.0
_m = ob_head2.modifiers.new('Mirror', 'MIRROR')
_m.use_clip = True
ob_head1.location = (0.0, 0.0, 3.458)
ob_head1.hide_viewport = True
ob_head1.lineart.crease_threshold = 0.0
_vg = ob_head1.vertex_groups.new(name='FacePart')
_m = ob_head1.modifiers.new('Bevel', 'BEVEL')
_m.width = 0.01
_m.width_pct = 0.01
_m.segments = 3
_m.limit_method = 'WEIGHT'
_m.spread = 0.0
_m = ob_head1.modifiers.new('Mirror', 'MIRROR')
_m.use_clip = True
_m = ob_head1.modifiers.new('Auto Smooth', 'NODES')
_m.node_group = ng_auto_smooth
_gi = [s.identifier for s in ng_auto_smooth.interface.items_tree if s.item_type == 'SOCKET' and s.in_out == 'INPUT']
_m[_gi[1]] = 0.7854  # Angle

# ---- collection membership
col_collection_1.objects.link(ob_lamp)
col_collection_1.objects.link(ob_camera)
col_collection_5.objects.link(ob_cylinder)
col_collection_5.objects.link(ob_head2)
col_collection_5.objects.link(ob_head1)

# ---- scene / render settings (as saved in the file)
scene.camera = ob_camera
scene.frame_start = 1; scene.frame_end = 250; scene.frame_set(1)
scene.render.engine = 'CYCLES'
scene.render.resolution_percentage = 50
scene.render.dither_intensity = 0.0
scene.cycles.use_denoising = False
scene.cycles.samples = 128
scene.cycles.sampling_pattern = 'TABULATED_SOBOL'
scene.cycles.use_adaptive_sampling = False
scene.cycles.use_light_tree = False
scene.cycles.blur_glossy = 0.0
scene.cycles.sample_clamp_indirect = 0.0
scene.view_settings.view_transform = 'Standard'
bpy.context.view_layer.update()
